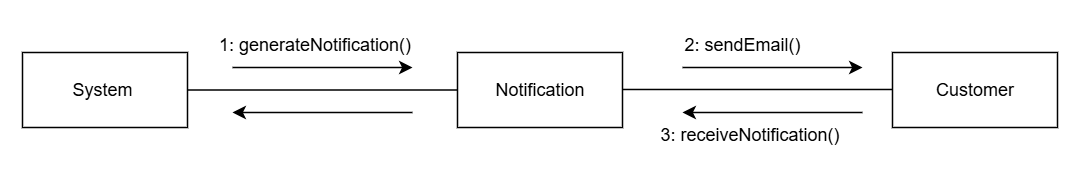

The diagram above was exported from draw.io. Its source (the exported page's mxGraphModel, read from the mxfile embedded in the PNG):
<mxGraphModel dx="881" dy="460" grid="1" gridSize="10" guides="1" tooltips="1" connect="1" arrows="1" fold="1" page="1" pageScale="1" pageWidth="4681" pageHeight="3300" math="0" shadow="0">
  <root>
    <mxCell id="0" />
    <mxCell id="1" parent="0" />
    <mxCell id="G7RwiRrZ-uEQQY_QnvrD-1" parent="1" style="html=1;whiteSpace=wrap;fillColor=none;" value="System&amp;nbsp;" vertex="1">
      <mxGeometry height="50" width="110" x="320" y="440" as="geometry" />
    </mxCell>
    <mxCell id="G7RwiRrZ-uEQQY_QnvrD-2" parent="1" style="html=1;whiteSpace=wrap;fillColor=none;" value="Notification" vertex="1">
      <mxGeometry height="50" width="110" x="610" y="440" as="geometry" />
    </mxCell>
    <mxCell id="G7RwiRrZ-uEQQY_QnvrD-3" parent="1" style="html=1;whiteSpace=wrap;fillColor=none;" value="Customer" vertex="1">
      <mxGeometry height="50" width="110" x="900" y="440" as="geometry" />
    </mxCell>
    <mxCell id="G7RwiRrZ-uEQQY_QnvrD-5" edge="1" parent="1" source="G7RwiRrZ-uEQQY_QnvrD-1" style="endArrow=none;html=1;rounded=0;exitX=1;exitY=0.5;exitDx=0;exitDy=0;entryX=0;entryY=0.5;entryDx=0;entryDy=0;" target="G7RwiRrZ-uEQQY_QnvrD-2" value="">
      <mxGeometry height="50" relative="1" width="50" as="geometry">
        <mxPoint x="740" y="640" as="sourcePoint" />
        <mxPoint x="790" y="590" as="targetPoint" />
      </mxGeometry>
    </mxCell>
    <mxCell id="G7RwiRrZ-uEQQY_QnvrD-6" edge="1" parent="1" style="endArrow=none;html=1;rounded=0;exitX=1;exitY=0.5;exitDx=0;exitDy=0;entryX=0;entryY=0.5;entryDx=0;entryDy=0;" value="">
      <mxGeometry height="50" relative="1" width="50" as="geometry">
        <mxPoint x="720" y="464.65999999999997" as="sourcePoint" />
        <mxPoint x="900" y="464.65999999999997" as="targetPoint" />
      </mxGeometry>
    </mxCell>
    <mxCell id="G7RwiRrZ-uEQQY_QnvrD-8" edge="1" parent="1" style="endArrow=classic;html=1;rounded=0;" value="">
      <mxGeometry height="50" relative="1" width="50" as="geometry">
        <mxPoint x="460" y="450" as="sourcePoint" />
        <mxPoint x="580" y="450" as="targetPoint" />
      </mxGeometry>
    </mxCell>
    <mxCell id="G7RwiRrZ-uEQQY_QnvrD-9" edge="1" parent="1" style="endArrow=classic;html=1;rounded=0;" value="">
      <mxGeometry height="50" relative="1" width="50" as="geometry">
        <mxPoint x="760" y="450" as="sourcePoint" />
        <mxPoint x="880" y="450" as="targetPoint" />
      </mxGeometry>
    </mxCell>
    <mxCell id="G7RwiRrZ-uEQQY_QnvrD-10" edge="1" parent="1" style="endArrow=classic;html=1;rounded=0;fontStyle=1" value="">
      <mxGeometry height="50" relative="1" width="50" as="geometry">
        <mxPoint x="580" y="480" as="sourcePoint" />
        <mxPoint x="460" y="480" as="targetPoint" />
      </mxGeometry>
    </mxCell>
    <mxCell id="G7RwiRrZ-uEQQY_QnvrD-11" edge="1" parent="1" style="endArrow=classic;html=1;rounded=0;" value="">
      <mxGeometry height="50" relative="1" width="50" as="geometry">
        <mxPoint x="880" y="480" as="sourcePoint" />
        <mxPoint x="760" y="480" as="targetPoint" />
      </mxGeometry>
    </mxCell>
    <mxCell id="G7RwiRrZ-uEQQY_QnvrD-16" parent="1" style="text;html=1;whiteSpace=wrap;strokeColor=none;fillColor=none;align=center;verticalAlign=middle;rounded=0;" value="1: generateNotification()" vertex="1">
      <mxGeometry height="30" width="150" x="440" y="420" as="geometry" />
    </mxCell>
    <mxCell id="G7RwiRrZ-uEQQY_QnvrD-17" parent="1" style="text;html=1;whiteSpace=wrap;strokeColor=none;fillColor=none;align=center;verticalAlign=middle;rounded=0;" value="2: sendEmail()" vertex="1">
      <mxGeometry height="30" width="100" x="750" y="420" as="geometry" />
    </mxCell>
    <mxCell id="G7RwiRrZ-uEQQY_QnvrD-18" parent="1" style="text;html=1;whiteSpace=wrap;strokeColor=none;fillColor=none;align=center;verticalAlign=middle;rounded=0;" value="3: receiveNotification()" vertex="1">
      <mxGeometry height="30" width="150" x="730" y="480" as="geometry" />
    </mxCell>
  </root>
</mxGraphModel>